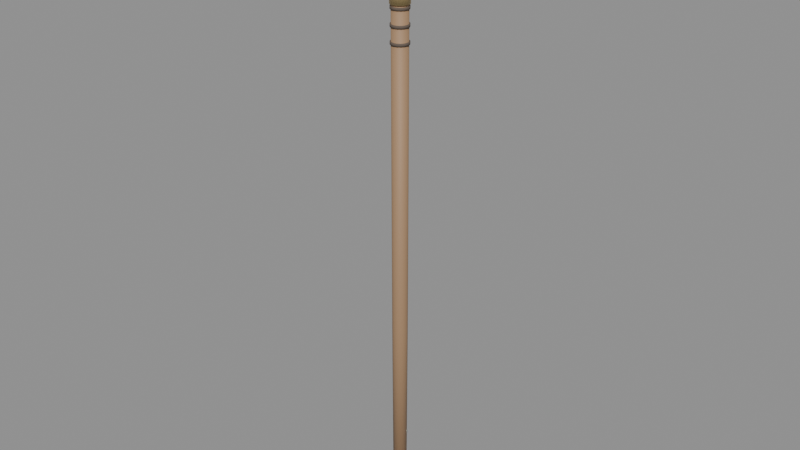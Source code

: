 # Source: Duseok_Spear_v1.blend  (saved by Blender 5.2.45; exported with 4.5.12 LTS)
import bpy
from mathutils import Matrix  # noqa: F401  (used for matrix-valued properties, if any)

bpy.ops.wm.read_factory_settings(use_empty=True)
scene = bpy.context.scene
scene.name = 'Scene'

# ---- materials (node trees are filled in below, after node groups)
mat_spearwood = bpy.data.materials.new('SpearWood')
mat_spearbronze = bpy.data.materials.new('SpearBronze')
mat_speariron = bpy.data.materials.new('SpearIron')
mat_spearcord = bpy.data.materials.new('SpearCord')

# ---- material node trees
mat_spearwood.use_nodes = True; mat_spearwood.node_tree.nodes.clear()
_N = mat_spearwood.node_tree.nodes; _L = mat_spearwood.node_tree.links
n0 = _N.new('ShaderNodeBsdfPrincipled'); n0.name = 'Principled BSDF'; n0.location = (-200, 100)
n0.inputs[0].default_value = (0.36, 0.22, 0.12, 1.0)
n0.inputs[2].default_value = 0.62
n0.inputs[10].default_value = 0.005
n1 = _N.new('ShaderNodeOutputMaterial'); n1.name = 'Material Output'; n1.location = (200, 100)
_L.new(n0.outputs[0], n1.inputs[0])
n1.is_active_output = True
mat_spearbronze.use_nodes = True; mat_spearbronze.node_tree.nodes.clear()
_N = mat_spearbronze.node_tree.nodes; _L = mat_spearbronze.node_tree.links
n0 = _N.new('ShaderNodeBsdfPrincipled'); n0.name = 'Principled BSDF'; n0.location = (-200, 100)
n0.inputs[0].default_value = (0.55, 0.42, 0.2, 1.0)
n0.inputs[1].default_value = 0.75
n0.inputs[2].default_value = 0.45
n0.inputs[10].default_value = 0.005
n1 = _N.new('ShaderNodeOutputMaterial'); n1.name = 'Material Output'; n1.location = (200, 100)
_L.new(n0.outputs[0], n1.inputs[0])
n1.is_active_output = True
mat_speariron.use_nodes = True; mat_speariron.node_tree.nodes.clear()
_N = mat_speariron.node_tree.nodes; _L = mat_speariron.node_tree.links
n0 = _N.new('ShaderNodeBsdfPrincipled'); n0.name = 'Principled BSDF'; n0.location = (-200, 100)
n0.inputs[0].default_value = (0.2, 0.22, 0.24, 1.0)
n0.inputs[1].default_value = 0.85
n0.inputs[2].default_value = 0.38
n0.inputs[10].default_value = 0.005
n1 = _N.new('ShaderNodeOutputMaterial'); n1.name = 'Material Output'; n1.location = (200, 100)
_L.new(n0.outputs[0], n1.inputs[0])
n1.is_active_output = True
mat_spearcord.use_nodes = True; mat_spearcord.node_tree.nodes.clear()
_N = mat_spearcord.node_tree.nodes; _L = mat_spearcord.node_tree.links
n0 = _N.new('ShaderNodeBsdfPrincipled'); n0.name = 'Principled BSDF'; n0.location = (-200, 100)
n0.inputs[0].default_value = (0.12, 0.09, 0.07, 1.0)
n0.inputs[2].default_value = 0.9
n0.inputs[10].default_value = 0.005
n1 = _N.new('ShaderNodeOutputMaterial'); n1.name = 'Material Output'; n1.location = (200, 100)
_L.new(n0.outputs[0], n1.inputs[0])
n1.is_active_output = True

# ---- meshes
me_shaftmesh = bpy.data.meshes.new('ShaftMesh')
me_shaftmesh.from_pydata([(0.03, 0.0, 0.0), (0.02853, 0.009271, 0.0), (0.02427, 0.01763, 0.0), (0.01763, 0.02427, 0.0), (0.009271, 0.02853, 0.0), (1.837e-18, 0.03, 0.0), (-0.009271, 0.02853, 0.0), (-0.01763, 0.02427, 0.0), (-0.02427, 0.01763, 0.0), (-0.02853, 0.009271, 0.0), (-0.03, 3.674e-18, 0.0), (-0.02853, -0.009271, 0.0), (-0.02427, -0.01763, 0.0), (-0.01763, -0.02427, 0.0), (-0.009271, -0.02853, 0.0), (-5.511e-18, -0.03, 0.0), (0.009271, -0.02853, 0.0), (0.01763, -0.02427, 0.0), (0.02427, -0.01763, 0.0), (0.02853, -0.009271, 0.0), (0.034, 0.0, 0.9), (0.03234, 0.01051, 0.9), (0.02751, 0.01998, 0.9), (0.01998, 0.02751, 0.9), (0.01051, 0.03234, 0.9), (2.082e-18, 0.034, 0.9), (-0.01051, 0.03234, 0.9), (-0.01998, 0.02751, 0.9), (-0.02751, 0.01998, 0.9), (-0.03234, 0.01051, 0.9), (-0.034, 4.164e-18, 0.9), (-0.03234, -0.01051, 0.9), (-0.02751, -0.01998, 0.9), (-0.01998, -0.02751, 0.9), (-0.01051, -0.03234, 0.9), (-6.246e-18, -0.034, 0.9), (0.01051, -0.03234, 0.9), (0.01998, -0.02751, 0.9), (0.02751, -0.01998, 0.9), (0.03234, -0.01051, 0.9), (0.036, 0.0, 2.4), (0.03424, 0.01112, 2.4), (0.02912, 0.02116, 2.4), (0.02116, 0.02912, 2.4), (0.01112, 0.03424, 2.4), (2.204e-18, 0.036, 2.4), (-0.01112, 0.03424, 2.4), (-0.02116, 0.02912, 2.4), (-0.02912, 0.02116, 2.4), (-0.03424, 0.01112, 2.4), (-0.036, 4.409e-18, 2.4), (-0.03424, -0.01112, 2.4), (-0.02912, -0.02116, 2.4), (-0.02116, -0.02912, 2.4), (-0.01112, -0.03424, 2.4), (-6.613e-18, -0.036, 2.4), (0.01112, -0.03424, 2.4), (0.02116, -0.02912, 2.4), (0.02912, -0.02116, 2.4), (0.03424, -0.01112, 2.4)], [], [(0, 1, 21, 20), (1, 2, 22, 21), (2, 3, 23, 22), (3, 4, 24, 23), (4, 5, 25, 24), (5, 6, 26, 25), (6, 7, 27, 26), (7, 8, 28, 27), (8, 9, 29, 28), (9, 10, 30, 29), (10, 11, 31, 30), (11, 12, 32, 31), (12, 13, 33, 32), (13, 14, 34, 33), (14, 15, 35, 34), (15, 16, 36, 35), (16, 17, 37, 36), (17, 18, 38, 37), (18, 19, 39, 38), (19, 0, 20, 39), (20, 21, 41, 40), (21, 22, 42, 41), (22, 23, 43, 42), (23, 24, 44, 43), (24, 25, 45, 44), (25, 26, 46, 45), (26, 27, 47, 46), (27, 28, 48, 47), (28, 29, 49, 48), (29, 30, 50, 49), (30, 31, 51, 50), (31, 32, 52, 51), (32, 33, 53, 52), (33, 34, 54, 53), (34, 35, 55, 54), (35, 36, 56, 55), (36, 37, 57, 56), (37, 38, 58, 57), (38, 39, 59, 58), (39, 20, 40, 59), (19, 18, 17, 16, 15, 14, 13, 12, 11, 10, 9, 8, 7, 6, 5, 4, 3, 2, 1, 0), (40, 41, 42, 43, 44, 45, 46, 47, 48, 49, 50, 51, 52, 53, 54, 55, 56, 57, 58, 59)])
me_shaftmesh.polygons.foreach_set('use_smooth', [True] * 42)
me_shaftmesh.materials.append(mat_spearwood)
me_shaftmesh.update()
me_socketcollar_mesh = bpy.data.meshes.new('SocketCollar_mesh')
me_socketcollar_mesh.from_pydata([(0.0, 0.042, 2.36), (0.0, 0.042, 2.46), (0.01087, 0.04057, 2.36), (0.01087, 0.04057, 2.46), (0.021, 0.03637, 2.36), (0.021, 0.03637, 2.46), (0.0297, 0.0297, 2.36), (0.0297, 0.0297, 2.46), (0.03637, 0.021, 2.36), (0.03637, 0.021, 2.46), (0.04057, 0.01087, 2.36), (0.04057, 0.01087, 2.46), (0.042, 0.0, 2.36), (0.042, 0.0, 2.46), (0.04057, -0.01087, 2.36), (0.04057, -0.01087, 2.46), (0.03637, -0.021, 2.36), (0.03637, -0.021, 2.46), (0.0297, -0.0297, 2.36), (0.0297, -0.0297, 2.46), (0.021, -0.03637, 2.36), (0.021, -0.03637, 2.46), (0.01087, -0.04057, 2.36), (0.01087, -0.04057, 2.46), (0.0, -0.042, 2.36), (0.0, -0.042, 2.46), (-0.01087, -0.04057, 2.36), (-0.01087, -0.04057, 2.46), (-0.021, -0.03637, 2.36), (-0.021, -0.03637, 2.46), (-0.0297, -0.0297, 2.36), (-0.0297, -0.0297, 2.46), (-0.03637, -0.021, 2.36), (-0.03637, -0.021, 2.46), (-0.04057, -0.01087, 2.36), (-0.04057, -0.01087, 2.46), (-0.042, 0.0, 2.36), (-0.042, 0.0, 2.46), (-0.04057, 0.01087, 2.36), (-0.04057, 0.01087, 2.46), (-0.03637, 0.021, 2.36), (-0.03637, 0.021, 2.46), (-0.0297, 0.0297, 2.36), (-0.0297, 0.0297, 2.46), (-0.021, 0.03637, 2.36), (-0.021, 0.03637, 2.46), (-0.01087, 0.04057, 2.36), (-0.01087, 0.04057, 2.46)], [], [(0, 1, 3, 2), (2, 3, 5, 4), (4, 5, 7, 6), (6, 7, 9, 8), (8, 9, 11, 10), (10, 11, 13, 12), (12, 13, 15, 14), (14, 15, 17, 16), (16, 17, 19, 18), (18, 19, 21, 20), (20, 21, 23, 22), (22, 23, 25, 24), (24, 25, 27, 26), (26, 27, 29, 28), (28, 29, 31, 30), (30, 31, 33, 32), (32, 33, 35, 34), (34, 35, 37, 36), (36, 37, 39, 38), (38, 39, 41, 40), (40, 41, 43, 42), (42, 43, 45, 44), (3, 1, 47, 45, 43, 41, 39, 37, 35, 33, 31, 29, 27, 25, 23, 21, 19, 17, 15, 13, 11, 9, 7, 5), (44, 45, 47, 46), (46, 47, 1, 0), (0, 2, 4, 6, 8, 10, 12, 14, 16, 18, 20, 22, 24, 26, 28, 30, 32, 34, 36, 38, 40, 42, 44, 46)])
me_socketcollar_mesh.polygons.foreach_set('use_smooth', [True] * 26)
me_socketcollar_mesh.materials.append(mat_spearbronze)
me_socketcollar_mesh.update()
me_blademesh = bpy.data.meshes.new('BladeMesh')
me_blademesh.from_pydata([(0.024, 0.0, 2.46), (0.0, 0.009, 2.46), (-0.024, 0.0, 2.46), (0.0, -0.009, 2.46), (0.05, 0.0, 2.6), (0.0, 0.014, 2.6), (-0.05, 0.0, 2.6), (0.0, -0.014, 2.6), (0.046, 0.0, 2.7), (0.0, 0.01, 2.7), (-0.046, 0.0, 2.7), (0.0, -0.01, 2.7), (0.0, 0.0, 2.84)], [], [(0, 1, 5, 4), (1, 2, 6, 5), (2, 3, 7, 6), (3, 0, 4, 7), (4, 5, 9, 8), (5, 6, 10, 9), (6, 7, 11, 10), (7, 4, 8, 11), (8, 9, 12), (9, 10, 12), (10, 11, 12), (11, 8, 12), (0, 1, 2, 3)])
me_blademesh.materials.append(mat_speariron)
me_blademesh.update()
me_cord0_mesh = bpy.data.meshes.new('Cord0_mesh')
me_cord0_mesh.from_pydata([(0.0, 0.04, 2.2), (0.0, 0.04, 2.212), (0.01531, 0.03696, 2.2), (0.01531, 0.03696, 2.212), (0.02828, 0.02828, 2.2), (0.02828, 0.02828, 2.212), (0.03696, 0.01531, 2.2), (0.03696, 0.01531, 2.212), (0.04, 0.0, 2.2), (0.04, 0.0, 2.212), (0.03696, -0.01531, 2.2), (0.03696, -0.01531, 2.212), (0.02828, -0.02828, 2.2), (0.02828, -0.02828, 2.212), (0.01531, -0.03696, 2.2), (0.01531, -0.03696, 2.212), (0.0, -0.04, 2.2), (0.0, -0.04, 2.212), (-0.01531, -0.03696, 2.2), (-0.01531, -0.03696, 2.212), (-0.02828, -0.02828, 2.2), (-0.02828, -0.02828, 2.212), (-0.03696, -0.01531, 2.2), (-0.03696, -0.01531, 2.212), (-0.04, 0.0, 2.2), (-0.04, 0.0, 2.212), (-0.03696, 0.01531, 2.2), (-0.03696, 0.01531, 2.212), (-0.02828, 0.02828, 2.2), (-0.02828, 0.02828, 2.212), (-0.01531, 0.03696, 2.2), (-0.01531, 0.03696, 2.212)], [], [(0, 1, 3, 2), (2, 3, 5, 4), (4, 5, 7, 6), (6, 7, 9, 8), (8, 9, 11, 10), (10, 11, 13, 12), (12, 13, 15, 14), (14, 15, 17, 16), (16, 17, 19, 18), (18, 19, 21, 20), (20, 21, 23, 22), (22, 23, 25, 24), (24, 25, 27, 26), (26, 27, 29, 28), (3, 1, 31, 29, 27, 25, 23, 21, 19, 17, 15, 13, 11, 9, 7, 5), (28, 29, 31, 30), (30, 31, 1, 0), (0, 2, 4, 6, 8, 10, 12, 14, 16, 18, 20, 22, 24, 26, 28, 30)])
me_cord0_mesh.polygons.foreach_set('use_smooth', [True] * 18)
me_cord0_mesh.materials.append(mat_spearcord)
me_cord0_mesh.update()
me_cord1_mesh = bpy.data.meshes.new('Cord1_mesh')
me_cord1_mesh.from_pydata([(0.0, 0.04, 2.27), (0.0, 0.04, 2.282), (0.01531, 0.03696, 2.27), (0.01531, 0.03696, 2.282), (0.02828, 0.02828, 2.27), (0.02828, 0.02828, 2.282), (0.03696, 0.01531, 2.27), (0.03696, 0.01531, 2.282), (0.04, 0.0, 2.27), (0.04, 0.0, 2.282), (0.03696, -0.01531, 2.27), (0.03696, -0.01531, 2.282), (0.02828, -0.02828, 2.27), (0.02828, -0.02828, 2.282), (0.01531, -0.03696, 2.27), (0.01531, -0.03696, 2.282), (0.0, -0.04, 2.27), (0.0, -0.04, 2.282), (-0.01531, -0.03696, 2.27), (-0.01531, -0.03696, 2.282), (-0.02828, -0.02828, 2.27), (-0.02828, -0.02828, 2.282), (-0.03696, -0.01531, 2.27), (-0.03696, -0.01531, 2.282), (-0.04, 0.0, 2.27), (-0.04, 0.0, 2.282), (-0.03696, 0.01531, 2.27), (-0.03696, 0.01531, 2.282), (-0.02828, 0.02828, 2.27), (-0.02828, 0.02828, 2.282), (-0.01531, 0.03696, 2.27), (-0.01531, 0.03696, 2.282)], [], [(0, 1, 3, 2), (2, 3, 5, 4), (4, 5, 7, 6), (6, 7, 9, 8), (8, 9, 11, 10), (10, 11, 13, 12), (12, 13, 15, 14), (14, 15, 17, 16), (16, 17, 19, 18), (18, 19, 21, 20), (20, 21, 23, 22), (22, 23, 25, 24), (24, 25, 27, 26), (26, 27, 29, 28), (3, 1, 31, 29, 27, 25, 23, 21, 19, 17, 15, 13, 11, 9, 7, 5), (28, 29, 31, 30), (30, 31, 1, 0), (0, 2, 4, 6, 8, 10, 12, 14, 16, 18, 20, 22, 24, 26, 28, 30)])
me_cord1_mesh.polygons.foreach_set('use_smooth', [True] * 18)
me_cord1_mesh.materials.append(mat_spearcord)
me_cord1_mesh.update()
me_cord2_mesh = bpy.data.meshes.new('Cord2_mesh')
me_cord2_mesh.from_pydata([(0.0, 0.04, 2.34), (0.0, 0.04, 2.352), (0.01531, 0.03696, 2.34), (0.01531, 0.03696, 2.352), (0.02828, 0.02828, 2.34), (0.02828, 0.02828, 2.352), (0.03696, 0.01531, 2.34), (0.03696, 0.01531, 2.352), (0.04, 0.0, 2.34), (0.04, 0.0, 2.352), (0.03696, -0.01531, 2.34), (0.03696, -0.01531, 2.352), (0.02828, -0.02828, 2.34), (0.02828, -0.02828, 2.352), (0.01531, -0.03696, 2.34), (0.01531, -0.03696, 2.352), (0.0, -0.04, 2.34), (0.0, -0.04, 2.352), (-0.01531, -0.03696, 2.34), (-0.01531, -0.03696, 2.352), (-0.02828, -0.02828, 2.34), (-0.02828, -0.02828, 2.352), (-0.03696, -0.01531, 2.34), (-0.03696, -0.01531, 2.352), (-0.04, 0.0, 2.34), (-0.04, 0.0, 2.352), (-0.03696, 0.01531, 2.34), (-0.03696, 0.01531, 2.352), (-0.02828, 0.02828, 2.34), (-0.02828, 0.02828, 2.352), (-0.01531, 0.03696, 2.34), (-0.01531, 0.03696, 2.352)], [], [(0, 1, 3, 2), (2, 3, 5, 4), (4, 5, 7, 6), (6, 7, 9, 8), (8, 9, 11, 10), (10, 11, 13, 12), (12, 13, 15, 14), (14, 15, 17, 16), (16, 17, 19, 18), (18, 19, 21, 20), (20, 21, 23, 22), (22, 23, 25, 24), (24, 25, 27, 26), (26, 27, 29, 28), (3, 1, 31, 29, 27, 25, 23, 21, 19, 17, 15, 13, 11, 9, 7, 5), (28, 29, 31, 30), (30, 31, 1, 0), (0, 2, 4, 6, 8, 10, 12, 14, 16, 18, 20, 22, 24, 26, 28, 30)])
me_cord2_mesh.polygons.foreach_set('use_smooth', [True] * 18)
me_cord2_mesh.materials.append(mat_spearcord)
me_cord2_mesh.update()
me_buttcap_mesh = bpy.data.meshes.new('ButtCap_mesh')
me_buttcap_mesh.from_pydata([(0.0, 0.034, -3.725e-10), (0.0, 0.034, 0.05), (0.01301, 0.03141, -3.725e-10), (0.01301, 0.03141, 0.05), (0.02404, 0.02404, -3.725e-10), (0.02404, 0.02404, 0.05), (0.03141, 0.01301, -3.725e-10), (0.03141, 0.01301, 0.05), (0.034, 0.0, -3.725e-10), (0.034, 0.0, 0.05), (0.03141, -0.01301, -3.725e-10), (0.03141, -0.01301, 0.05), (0.02404, -0.02404, -3.725e-10), (0.02404, -0.02404, 0.05), (0.01301, -0.03141, -3.725e-10), (0.01301, -0.03141, 0.05), (0.0, -0.034, -3.725e-10), (0.0, -0.034, 0.05), (-0.01301, -0.03141, -3.725e-10), (-0.01301, -0.03141, 0.05), (-0.02404, -0.02404, -3.725e-10), (-0.02404, -0.02404, 0.05), (-0.03141, -0.01301, -3.725e-10), (-0.03141, -0.01301, 0.05), (-0.034, 0.0, -3.725e-10), (-0.034, 0.0, 0.05), (-0.03141, 0.01301, -3.725e-10), (-0.03141, 0.01301, 0.05), (-0.02404, 0.02404, -3.725e-10), (-0.02404, 0.02404, 0.05), (-0.01301, 0.03141, -3.725e-10), (-0.01301, 0.03141, 0.05)], [], [(0, 1, 3, 2), (2, 3, 5, 4), (4, 5, 7, 6), (6, 7, 9, 8), (8, 9, 11, 10), (10, 11, 13, 12), (12, 13, 15, 14), (14, 15, 17, 16), (16, 17, 19, 18), (18, 19, 21, 20), (20, 21, 23, 22), (22, 23, 25, 24), (24, 25, 27, 26), (26, 27, 29, 28), (3, 1, 31, 29, 27, 25, 23, 21, 19, 17, 15, 13, 11, 9, 7, 5), (28, 29, 31, 30), (30, 31, 1, 0), (0, 2, 4, 6, 8, 10, 12, 14, 16, 18, 20, 22, 24, 26, 28, 30)])
me_buttcap_mesh.polygons.foreach_set('use_smooth', [True] * 18)
me_buttcap_mesh.materials.append(mat_speariron)
me_buttcap_mesh.update()

# ---- objects
ob_spearshaft = bpy.data.objects.new('SpearShaft', me_shaftmesh)
ob_socketcollar = bpy.data.objects.new('SocketCollar', me_socketcollar_mesh)
ob_spearblade = bpy.data.objects.new('SpearBlade', me_blademesh)
ob_cord0 = bpy.data.objects.new('Cord0', me_cord0_mesh)
ob_cord1 = bpy.data.objects.new('Cord1', me_cord1_mesh)
ob_cord2 = bpy.data.objects.new('Cord2', me_cord2_mesh)
ob_buttcap = bpy.data.objects.new('ButtCap', me_buttcap_mesh)
ob_duseokspear = bpy.data.objects.new('DuseokSpear', None)

# ---- transforms, parenting, visibility, modifiers, constraints
ob_spearshaft.parent = ob_duseokspear
ob_spearshaft.location = (0.0, 0.0, 0.0)
ob_socketcollar.parent = ob_duseokspear
ob_socketcollar.location = (0.0, 0.0, 0.0)
ob_spearblade.parent = ob_duseokspear
ob_spearblade.location = (0.0, 0.0, 0.0)
ob_cord0.parent = ob_duseokspear
ob_cord0.location = (0.0, 0.0, 0.0)
ob_cord1.parent = ob_duseokspear
ob_cord1.location = (0.0, 0.0, 0.0)
ob_cord2.parent = ob_duseokspear
ob_cord2.location = (0.0, 0.0, 0.0)
ob_buttcap.parent = ob_duseokspear
ob_buttcap.location = (0.0, 0.0, 0.0)
ob_duseokspear.location = (0.0, 0.0, 0.0)

# ---- collection membership
scene.collection.objects.link(ob_spearshaft)
scene.collection.objects.link(ob_socketcollar)
scene.collection.objects.link(ob_spearblade)
scene.collection.objects.link(ob_cord0)
scene.collection.objects.link(ob_cord1)
scene.collection.objects.link(ob_cord2)
scene.collection.objects.link(ob_buttcap)
scene.collection.objects.link(ob_duseokspear)

# ---- scene / render settings (as saved in the file)
scene.frame_start = 1; scene.frame_end = 250; scene.frame_set(1)
scene.render.engine = 'BLENDER_EEVEE_NEXT'
scene.render.bake_bias = 0.0
scene.render.bake_samples = 0
scene.render.compositor_device = 'GPU'
scene.eevee.use_volume_custom_range = False
scene.eevee.fast_gi_thickness_near = 0.1
scene.eevee.fast_gi_thickness_far = 0.0
scene.eevee.ray_tracing_options.screen_trace_thickness = 0.1
bpy.context.view_layer.update()

# ---- added for rendering (the .blend has no active camera and no usable light): camera, sun + grey world if the file has none
cam_auto = bpy.data.cameras.new('AutoCamera')
cam_auto.lens = 50.0
cam_auto.sensor_width = 36.0
cam_auto.clip_end = 1000.0
ob_auto_camera = bpy.data.objects.new('AutoCamera', cam_auto)
scene.collection.objects.link(ob_auto_camera)
ob_auto_camera.location = (2.63041, -3.1565, 3.52433)
ob_auto_camera.rotation_euler = (1.09748, -7.21219e-08, 0.694738)
scene.camera = ob_auto_camera
light_auto_sun = bpy.data.lights.new('AutoSun', 'SUN')
light_auto_sun.energy = 3.0
light_auto_sun.angle = 0.0523599
ob_auto_sun = bpy.data.objects.new('AutoSun', light_auto_sun)
scene.collection.objects.link(ob_auto_sun)
ob_auto_sun.rotation_euler = (0.872665, 0.174533, 0.523599)
if scene.world is None:
    world_auto = bpy.data.worlds.new('AutoWorld')
    world_auto.color = (0.3, 0.3, 0.3)
    scene.world = world_auto
bpy.context.view_layer.update()
